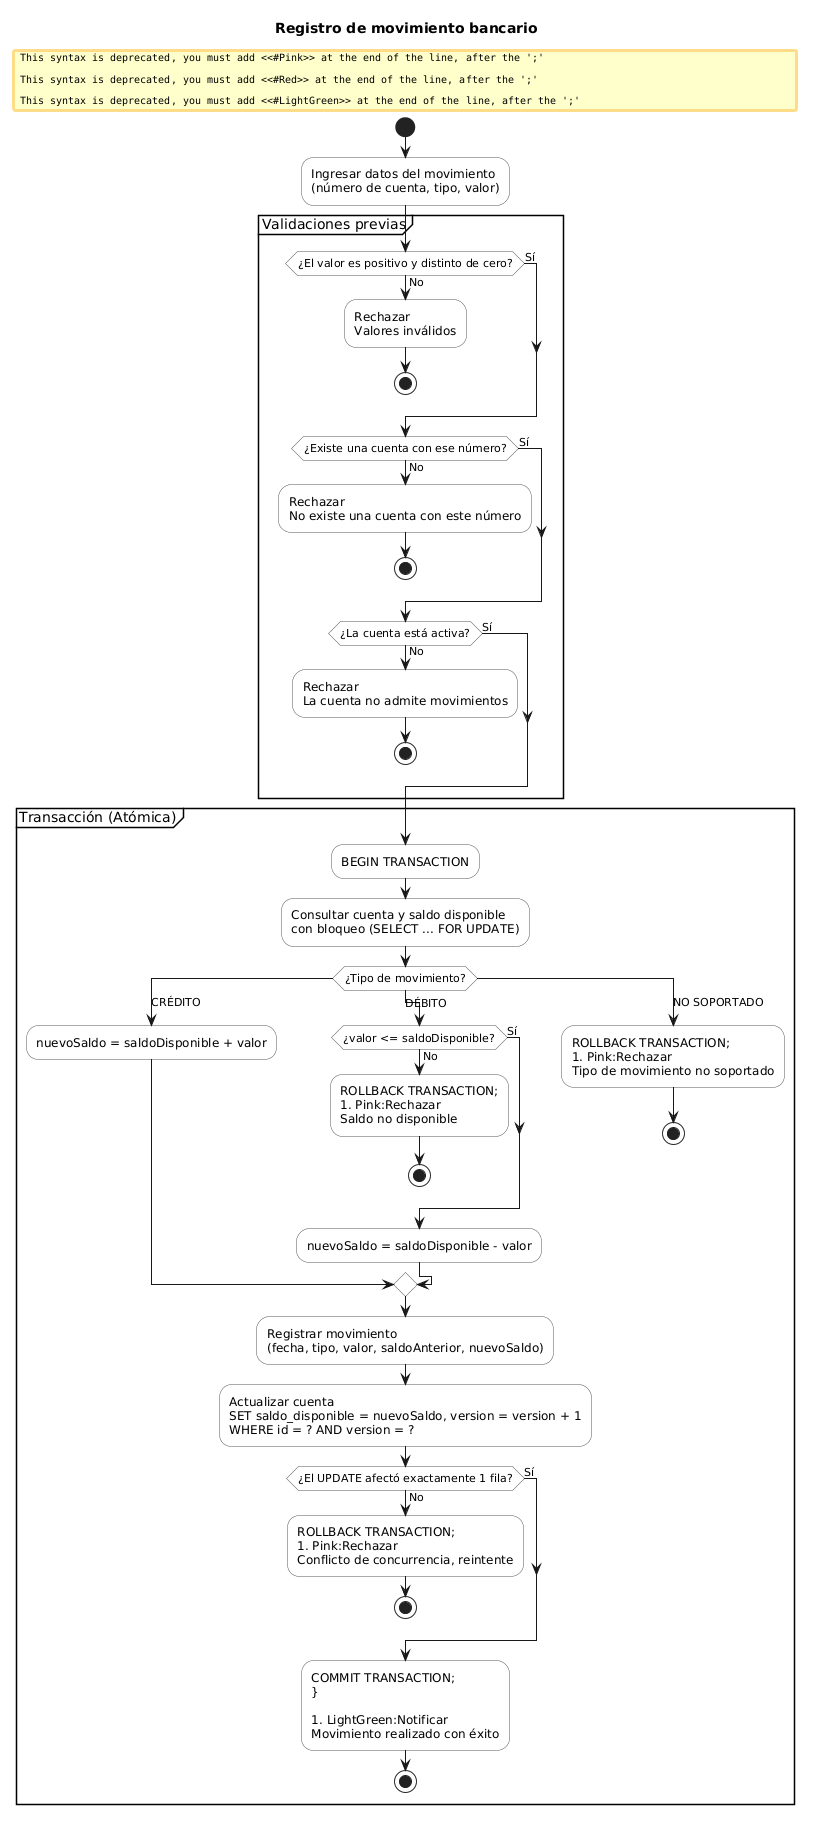

The diagram above was rendered by PlantUML. Its source (embedded in the PNG):
@startuml
title Registro de movimiento bancario

skinparam ConditionEndStyle hline
skinparam ActivityBackgroundColor #FEFEFE
skinparam ActivityBorderColor #555555

start

:Ingresar datos del movimiento
(número de cuenta, tipo, valor);

partition "Validaciones previas" {

  if (¿El valor es positivo y distinto de cero?) then (No)
    #Pink:Rechazar
    Valores inválidos;
    stop
  else (Sí)
  endif

  if (¿Existe una cuenta con ese número?) then (No)
    #Pink:Rechazar
    No existe una cuenta con este número;
    stop
  else (Sí)
  endif

  if (¿La cuenta está activa?) then (No)
    #Pink:Rechazar
    La cuenta no admite movimientos;
    stop
  else (Sí)
  endif
}

partition "Transacción (Atómica)" {

  :BEGIN TRANSACTION;

  :Consultar cuenta y saldo disponible
  con bloqueo (SELECT ... FOR UPDATE);

  switch (¿Tipo de movimiento?)

  case (CRÉDITO)
    :nuevoSaldo = saldoDisponible + valor;

  case (DÉBITO)
    if (¿valor <= saldoDisponible?) then (No)
      #Red:ROLLBACK TRANSACTION;
      #Pink:Rechazar
      Saldo no disponible;
      stop
    else (Sí)
    endif
    :nuevoSaldo = saldoDisponible - valor;

  case (NO SOPORTADO)
    #Red:ROLLBACK TRANSACTION;
    #Pink:Rechazar
    Tipo de movimiento no soportado;
    stop

  endswitch

  :Registrar movimiento
  (fecha, tipo, valor, saldoAnterior, nuevoSaldo);

  :Actualizar cuenta
  SET saldo_disponible = nuevoSaldo, version = version + 1
  WHERE id = ? AND version = ?;

  if (¿El UPDATE afectó exactamente 1 fila?) then (No)
    #Red:ROLLBACK TRANSACTION;
    #Pink:Rechazar
    Conflicto de concurrencia, reintente;
    stop
  else (Sí)
  endif

  #LightGreen:COMMIT TRANSACTION;
}

#LightGreen:Notificar
Movimiento realizado con éxito;

stop
@enduml